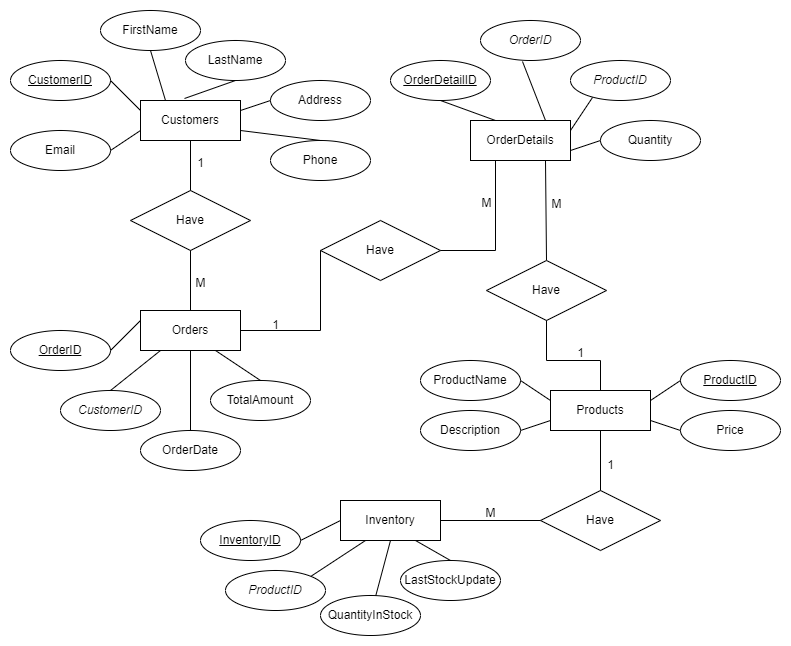

The diagram above was exported from draw.io. Its source (the exported page's mxGraphModel, read from the mxfile embedded in the PNG):
<mxGraphModel dx="880" dy="478" grid="1" gridSize="10" guides="1" tooltips="1" connect="1" arrows="1" fold="1" page="1" pageScale="1" pageWidth="827" pageHeight="1169" math="0" shadow="0">
  <root>
    <mxCell id="0" />
    <mxCell id="1" parent="0" />
    <mxCell id="1Nxdkb6CwWeuWwg2hsLV-1" value="Customers" style="whiteSpace=wrap;html=1;align=center;" parent="1" vertex="1">
      <mxGeometry x="130" y="90" width="100" height="40" as="geometry" />
    </mxCell>
    <mxCell id="1Nxdkb6CwWeuWwg2hsLV-2" value="CustomerID" style="ellipse;whiteSpace=wrap;html=1;align=center;fontStyle=4;" parent="1" vertex="1">
      <mxGeometry y="50" width="100" height="40" as="geometry" />
    </mxCell>
    <mxCell id="1Nxdkb6CwWeuWwg2hsLV-3" value="FirstName" style="ellipse;whiteSpace=wrap;html=1;align=center;" parent="1" vertex="1">
      <mxGeometry x="90" width="100" height="40" as="geometry" />
    </mxCell>
    <mxCell id="1Nxdkb6CwWeuWwg2hsLV-4" value="LastName" style="ellipse;whiteSpace=wrap;html=1;align=center;" parent="1" vertex="1">
      <mxGeometry x="175" y="30" width="100" height="40" as="geometry" />
    </mxCell>
    <mxCell id="1Nxdkb6CwWeuWwg2hsLV-5" value="Address" style="ellipse;whiteSpace=wrap;html=1;align=center;" parent="1" vertex="1">
      <mxGeometry x="260" y="70" width="100" height="40" as="geometry" />
    </mxCell>
    <mxCell id="1Nxdkb6CwWeuWwg2hsLV-6" value="Email" style="ellipse;whiteSpace=wrap;html=1;align=center;" parent="1" vertex="1">
      <mxGeometry y="120" width="100" height="40" as="geometry" />
    </mxCell>
    <mxCell id="1Nxdkb6CwWeuWwg2hsLV-7" value="Phone" style="ellipse;whiteSpace=wrap;html=1;align=center;" parent="1" vertex="1">
      <mxGeometry x="260" y="130" width="100" height="40" as="geometry" />
    </mxCell>
    <mxCell id="1Nxdkb6CwWeuWwg2hsLV-8" value="" style="endArrow=none;html=1;rounded=0;entryX=0;entryY=0.25;entryDx=0;entryDy=0;exitX=1;exitY=0.5;exitDx=0;exitDy=0;" parent="1" source="1Nxdkb6CwWeuWwg2hsLV-2" target="1Nxdkb6CwWeuWwg2hsLV-1" edge="1">
      <mxGeometry relative="1" as="geometry">
        <mxPoint x="330" y="250" as="sourcePoint" />
        <mxPoint x="490" y="250" as="targetPoint" />
      </mxGeometry>
    </mxCell>
    <mxCell id="1Nxdkb6CwWeuWwg2hsLV-9" value="" style="endArrow=none;html=1;rounded=0;entryX=0.25;entryY=0;entryDx=0;entryDy=0;exitX=0.5;exitY=1;exitDx=0;exitDy=0;" parent="1" source="1Nxdkb6CwWeuWwg2hsLV-3" target="1Nxdkb6CwWeuWwg2hsLV-1" edge="1">
      <mxGeometry relative="1" as="geometry">
        <mxPoint x="110" y="80" as="sourcePoint" />
        <mxPoint x="140" y="110" as="targetPoint" />
      </mxGeometry>
    </mxCell>
    <mxCell id="1Nxdkb6CwWeuWwg2hsLV-10" value="" style="endArrow=none;html=1;rounded=0;entryX=0.44;entryY=-0.05;entryDx=0;entryDy=0;exitX=0.5;exitY=1;exitDx=0;exitDy=0;entryPerimeter=0;" parent="1" source="1Nxdkb6CwWeuWwg2hsLV-4" target="1Nxdkb6CwWeuWwg2hsLV-1" edge="1">
      <mxGeometry relative="1" as="geometry">
        <mxPoint x="150" y="50" as="sourcePoint" />
        <mxPoint x="165" y="100" as="targetPoint" />
      </mxGeometry>
    </mxCell>
    <mxCell id="1Nxdkb6CwWeuWwg2hsLV-11" value="" style="endArrow=none;html=1;rounded=0;entryX=1;entryY=0.25;entryDx=0;entryDy=0;exitX=0;exitY=0.5;exitDx=0;exitDy=0;" parent="1" source="1Nxdkb6CwWeuWwg2hsLV-5" target="1Nxdkb6CwWeuWwg2hsLV-1" edge="1">
      <mxGeometry relative="1" as="geometry">
        <mxPoint x="270" y="60" as="sourcePoint" />
        <mxPoint x="184" y="98" as="targetPoint" />
      </mxGeometry>
    </mxCell>
    <mxCell id="1Nxdkb6CwWeuWwg2hsLV-12" value="" style="endArrow=none;html=1;rounded=0;entryX=1;entryY=0.75;entryDx=0;entryDy=0;exitX=0.5;exitY=0;exitDx=0;exitDy=0;" parent="1" source="1Nxdkb6CwWeuWwg2hsLV-7" target="1Nxdkb6CwWeuWwg2hsLV-1" edge="1">
      <mxGeometry relative="1" as="geometry">
        <mxPoint x="310" y="120" as="sourcePoint" />
        <mxPoint x="240" y="110" as="targetPoint" />
      </mxGeometry>
    </mxCell>
    <mxCell id="1Nxdkb6CwWeuWwg2hsLV-13" value="" style="endArrow=none;html=1;rounded=0;entryX=1;entryY=0.5;entryDx=0;entryDy=0;exitX=0;exitY=0.75;exitDx=0;exitDy=0;" parent="1" source="1Nxdkb6CwWeuWwg2hsLV-1" target="1Nxdkb6CwWeuWwg2hsLV-6" edge="1">
      <mxGeometry relative="1" as="geometry">
        <mxPoint x="310" y="160" as="sourcePoint" />
        <mxPoint x="240" y="130" as="targetPoint" />
      </mxGeometry>
    </mxCell>
    <mxCell id="1Nxdkb6CwWeuWwg2hsLV-14" value="Products" style="whiteSpace=wrap;html=1;align=center;" parent="1" vertex="1">
      <mxGeometry x="540" y="380" width="100" height="40" as="geometry" />
    </mxCell>
    <mxCell id="1Nxdkb6CwWeuWwg2hsLV-15" value="ProductID" style="ellipse;whiteSpace=wrap;html=1;align=center;fontStyle=4;" parent="1" vertex="1">
      <mxGeometry x="670" y="350" width="100" height="40" as="geometry" />
    </mxCell>
    <mxCell id="1Nxdkb6CwWeuWwg2hsLV-16" value="ProductName" style="ellipse;whiteSpace=wrap;html=1;align=center;" parent="1" vertex="1">
      <mxGeometry x="410" y="350" width="100" height="40" as="geometry" />
    </mxCell>
    <mxCell id="1Nxdkb6CwWeuWwg2hsLV-17" value="Description" style="ellipse;whiteSpace=wrap;html=1;align=center;" parent="1" vertex="1">
      <mxGeometry x="410" y="400" width="100" height="40" as="geometry" />
    </mxCell>
    <mxCell id="1Nxdkb6CwWeuWwg2hsLV-18" value="Price" style="ellipse;whiteSpace=wrap;html=1;align=center;" parent="1" vertex="1">
      <mxGeometry x="670" y="400" width="100" height="40" as="geometry" />
    </mxCell>
    <mxCell id="1Nxdkb6CwWeuWwg2hsLV-21" value="" style="endArrow=none;html=1;rounded=0;entryX=1;entryY=0.25;entryDx=0;entryDy=0;exitX=0;exitY=0.5;exitDx=0;exitDy=0;" parent="1" source="1Nxdkb6CwWeuWwg2hsLV-15" target="1Nxdkb6CwWeuWwg2hsLV-14" edge="1">
      <mxGeometry relative="1" as="geometry">
        <mxPoint x="831" y="480" as="sourcePoint" />
        <mxPoint x="991" y="480" as="targetPoint" />
        <Array as="points" />
      </mxGeometry>
    </mxCell>
    <mxCell id="1Nxdkb6CwWeuWwg2hsLV-22" value="" style="endArrow=none;html=1;rounded=0;exitX=1;exitY=0.5;exitDx=0;exitDy=0;entryX=0;entryY=0.25;entryDx=0;entryDy=0;" parent="1" source="1Nxdkb6CwWeuWwg2hsLV-16" target="1Nxdkb6CwWeuWwg2hsLV-14" edge="1">
      <mxGeometry relative="1" as="geometry">
        <mxPoint x="611" y="310" as="sourcePoint" />
        <mxPoint x="570" y="390" as="targetPoint" />
      </mxGeometry>
    </mxCell>
    <mxCell id="1Nxdkb6CwWeuWwg2hsLV-23" value="" style="endArrow=none;html=1;rounded=0;entryX=0;entryY=0.75;entryDx=0;entryDy=0;exitX=1;exitY=0.5;exitDx=0;exitDy=0;" parent="1" source="1Nxdkb6CwWeuWwg2hsLV-17" target="1Nxdkb6CwWeuWwg2hsLV-14" edge="1">
      <mxGeometry relative="1" as="geometry">
        <mxPoint x="651" y="280" as="sourcePoint" />
        <mxPoint x="666" y="330" as="targetPoint" />
      </mxGeometry>
    </mxCell>
    <mxCell id="1Nxdkb6CwWeuWwg2hsLV-24" value="" style="endArrow=none;html=1;rounded=0;entryX=1;entryY=0.75;entryDx=0;entryDy=0;exitX=0;exitY=0.5;exitDx=0;exitDy=0;" parent="1" source="1Nxdkb6CwWeuWwg2hsLV-18" target="1Nxdkb6CwWeuWwg2hsLV-14" edge="1">
      <mxGeometry relative="1" as="geometry">
        <mxPoint x="771" y="290" as="sourcePoint" />
        <mxPoint x="685" y="328" as="targetPoint" />
      </mxGeometry>
    </mxCell>
    <mxCell id="1Nxdkb6CwWeuWwg2hsLV-27" value="Orders" style="whiteSpace=wrap;html=1;align=center;" parent="1" vertex="1">
      <mxGeometry x="130" y="300" width="100" height="40" as="geometry" />
    </mxCell>
    <mxCell id="1Nxdkb6CwWeuWwg2hsLV-28" value="OrderID" style="ellipse;whiteSpace=wrap;html=1;align=center;fontStyle=4;" parent="1" vertex="1">
      <mxGeometry y="320" width="100" height="40" as="geometry" />
    </mxCell>
    <mxCell id="1Nxdkb6CwWeuWwg2hsLV-29" value="&lt;i&gt;CustomerID&lt;/i&gt;" style="ellipse;whiteSpace=wrap;html=1;align=center;" parent="1" vertex="1">
      <mxGeometry x="50" y="380" width="100" height="40" as="geometry" />
    </mxCell>
    <mxCell id="1Nxdkb6CwWeuWwg2hsLV-30" value="OrderDate" style="ellipse;whiteSpace=wrap;html=1;align=center;" parent="1" vertex="1">
      <mxGeometry x="130" y="420" width="100" height="40" as="geometry" />
    </mxCell>
    <mxCell id="1Nxdkb6CwWeuWwg2hsLV-31" value="TotalAmount" style="ellipse;whiteSpace=wrap;html=1;align=center;" parent="1" vertex="1">
      <mxGeometry x="200" y="370" width="100" height="40" as="geometry" />
    </mxCell>
    <mxCell id="1Nxdkb6CwWeuWwg2hsLV-34" value="" style="endArrow=none;html=1;rounded=0;entryX=0;entryY=0.25;entryDx=0;entryDy=0;exitX=1;exitY=0.5;exitDx=0;exitDy=0;" parent="1" source="1Nxdkb6CwWeuWwg2hsLV-28" target="1Nxdkb6CwWeuWwg2hsLV-27" edge="1">
      <mxGeometry relative="1" as="geometry">
        <mxPoint x="690" y="310" as="sourcePoint" />
        <mxPoint x="850" y="310" as="targetPoint" />
      </mxGeometry>
    </mxCell>
    <mxCell id="1Nxdkb6CwWeuWwg2hsLV-35" value="" style="endArrow=none;html=1;rounded=0;exitX=0.5;exitY=0;exitDx=0;exitDy=0;" parent="1" source="1Nxdkb6CwWeuWwg2hsLV-29" edge="1">
      <mxGeometry relative="1" as="geometry">
        <mxPoint x="470" y="140" as="sourcePoint" />
        <mxPoint x="150" y="340" as="targetPoint" />
      </mxGeometry>
    </mxCell>
    <mxCell id="1Nxdkb6CwWeuWwg2hsLV-36" value="" style="endArrow=none;html=1;rounded=0;entryX=0.5;entryY=1;entryDx=0;entryDy=0;" parent="1" target="1Nxdkb6CwWeuWwg2hsLV-27" edge="1">
      <mxGeometry relative="1" as="geometry">
        <mxPoint x="180" y="420" as="sourcePoint" />
        <mxPoint x="525" y="160" as="targetPoint" />
      </mxGeometry>
    </mxCell>
    <mxCell id="1Nxdkb6CwWeuWwg2hsLV-37" value="" style="endArrow=none;html=1;rounded=0;entryX=0.75;entryY=1;entryDx=0;entryDy=0;exitX=0.5;exitY=0;exitDx=0;exitDy=0;" parent="1" source="1Nxdkb6CwWeuWwg2hsLV-31" target="1Nxdkb6CwWeuWwg2hsLV-27" edge="1">
      <mxGeometry relative="1" as="geometry">
        <mxPoint x="630" y="120" as="sourcePoint" />
        <mxPoint x="544" y="158" as="targetPoint" />
      </mxGeometry>
    </mxCell>
    <mxCell id="1Nxdkb6CwWeuWwg2hsLV-40" value="OrderDetails" style="whiteSpace=wrap;html=1;align=center;" parent="1" vertex="1">
      <mxGeometry x="460" y="110" width="100" height="40" as="geometry" />
    </mxCell>
    <mxCell id="1Nxdkb6CwWeuWwg2hsLV-41" value="OrderDetailID" style="ellipse;whiteSpace=wrap;html=1;align=center;fontStyle=4;" parent="1" vertex="1">
      <mxGeometry x="380" y="50" width="100" height="40" as="geometry" />
    </mxCell>
    <mxCell id="1Nxdkb6CwWeuWwg2hsLV-42" value="&lt;i&gt;OrderID&lt;/i&gt;" style="ellipse;whiteSpace=wrap;html=1;align=center;" parent="1" vertex="1">
      <mxGeometry x="470" y="10" width="100" height="40" as="geometry" />
    </mxCell>
    <mxCell id="1Nxdkb6CwWeuWwg2hsLV-43" value="&lt;i&gt;ProductID&lt;/i&gt;" style="ellipse;whiteSpace=wrap;html=1;align=center;" parent="1" vertex="1">
      <mxGeometry x="560" y="50" width="100" height="40" as="geometry" />
    </mxCell>
    <mxCell id="1Nxdkb6CwWeuWwg2hsLV-44" value="Quantity" style="ellipse;whiteSpace=wrap;html=1;align=center;" parent="1" vertex="1">
      <mxGeometry x="590" y="110" width="100" height="40" as="geometry" />
    </mxCell>
    <mxCell id="1Nxdkb6CwWeuWwg2hsLV-45" value="" style="endArrow=none;html=1;rounded=0;entryX=0.25;entryY=0;entryDx=0;entryDy=0;exitX=0.5;exitY=1;exitDx=0;exitDy=0;" parent="1" source="1Nxdkb6CwWeuWwg2hsLV-41" target="1Nxdkb6CwWeuWwg2hsLV-40" edge="1">
      <mxGeometry relative="1" as="geometry">
        <mxPoint x="840" y="330" as="sourcePoint" />
        <mxPoint x="1000" y="330" as="targetPoint" />
      </mxGeometry>
    </mxCell>
    <mxCell id="1Nxdkb6CwWeuWwg2hsLV-46" value="" style="endArrow=none;html=1;rounded=0;entryX=0.75;entryY=0;entryDx=0;entryDy=0;exitX=0.42;exitY=1.025;exitDx=0;exitDy=0;exitPerimeter=0;" parent="1" source="1Nxdkb6CwWeuWwg2hsLV-42" target="1Nxdkb6CwWeuWwg2hsLV-40" edge="1">
      <mxGeometry relative="1" as="geometry">
        <mxPoint x="620" y="160" as="sourcePoint" />
        <mxPoint x="650" y="190" as="targetPoint" />
      </mxGeometry>
    </mxCell>
    <mxCell id="1Nxdkb6CwWeuWwg2hsLV-47" value="" style="endArrow=none;html=1;rounded=0;entryX=1;entryY=0.25;entryDx=0;entryDy=0;exitX=0.22;exitY=0.925;exitDx=0;exitDy=0;exitPerimeter=0;" parent="1" source="1Nxdkb6CwWeuWwg2hsLV-43" target="1Nxdkb6CwWeuWwg2hsLV-40" edge="1">
      <mxGeometry relative="1" as="geometry">
        <mxPoint x="660" y="130" as="sourcePoint" />
        <mxPoint x="675" y="180" as="targetPoint" />
      </mxGeometry>
    </mxCell>
    <mxCell id="1Nxdkb6CwWeuWwg2hsLV-48" value="" style="endArrow=none;html=1;rounded=0;entryX=1;entryY=0.75;entryDx=0;entryDy=0;exitX=0;exitY=0.5;exitDx=0;exitDy=0;" parent="1" source="1Nxdkb6CwWeuWwg2hsLV-44" target="1Nxdkb6CwWeuWwg2hsLV-40" edge="1">
      <mxGeometry relative="1" as="geometry">
        <mxPoint x="780" y="140" as="sourcePoint" />
        <mxPoint x="694" y="178" as="targetPoint" />
      </mxGeometry>
    </mxCell>
    <mxCell id="1Nxdkb6CwWeuWwg2hsLV-49" value="Inventory" style="whiteSpace=wrap;html=1;align=center;" parent="1" vertex="1">
      <mxGeometry x="330" y="490" width="100" height="40" as="geometry" />
    </mxCell>
    <mxCell id="1Nxdkb6CwWeuWwg2hsLV-50" value="InventoryID" style="ellipse;whiteSpace=wrap;html=1;align=center;fontStyle=4;" parent="1" vertex="1">
      <mxGeometry x="190" y="510" width="100" height="40" as="geometry" />
    </mxCell>
    <mxCell id="1Nxdkb6CwWeuWwg2hsLV-51" value="&lt;i&gt;ProductID&lt;/i&gt;" style="ellipse;whiteSpace=wrap;html=1;align=center;" parent="1" vertex="1">
      <mxGeometry x="215" y="560" width="100" height="40" as="geometry" />
    </mxCell>
    <mxCell id="1Nxdkb6CwWeuWwg2hsLV-52" value="QuantityInStock" style="ellipse;whiteSpace=wrap;html=1;align=center;" parent="1" vertex="1">
      <mxGeometry x="310" y="585" width="100" height="40" as="geometry" />
    </mxCell>
    <mxCell id="1Nxdkb6CwWeuWwg2hsLV-53" value="LastStockUpdate" style="ellipse;whiteSpace=wrap;html=1;align=center;" parent="1" vertex="1">
      <mxGeometry x="390" y="550" width="100" height="40" as="geometry" />
    </mxCell>
    <mxCell id="1Nxdkb6CwWeuWwg2hsLV-54" value="" style="endArrow=none;html=1;rounded=0;entryX=0;entryY=0.5;entryDx=0;entryDy=0;exitX=1;exitY=0.5;exitDx=0;exitDy=0;" parent="1" source="1Nxdkb6CwWeuWwg2hsLV-50" target="1Nxdkb6CwWeuWwg2hsLV-49" edge="1">
      <mxGeometry relative="1" as="geometry">
        <mxPoint x="234" y="835" as="sourcePoint" />
        <mxPoint x="394" y="835" as="targetPoint" />
      </mxGeometry>
    </mxCell>
    <mxCell id="1Nxdkb6CwWeuWwg2hsLV-55" value="" style="endArrow=none;html=1;rounded=0;entryX=0.25;entryY=1;entryDx=0;entryDy=0;exitX=1;exitY=0;exitDx=0;exitDy=0;" parent="1" source="1Nxdkb6CwWeuWwg2hsLV-51" target="1Nxdkb6CwWeuWwg2hsLV-49" edge="1">
      <mxGeometry relative="1" as="geometry">
        <mxPoint x="14" y="665" as="sourcePoint" />
        <mxPoint x="44" y="695" as="targetPoint" />
      </mxGeometry>
    </mxCell>
    <mxCell id="1Nxdkb6CwWeuWwg2hsLV-56" value="" style="endArrow=none;html=1;rounded=0;entryX=0.5;entryY=1;entryDx=0;entryDy=0;" parent="1" source="1Nxdkb6CwWeuWwg2hsLV-52" target="1Nxdkb6CwWeuWwg2hsLV-49" edge="1">
      <mxGeometry relative="1" as="geometry">
        <mxPoint x="54" y="635" as="sourcePoint" />
        <mxPoint x="69" y="685" as="targetPoint" />
      </mxGeometry>
    </mxCell>
    <mxCell id="1Nxdkb6CwWeuWwg2hsLV-57" value="" style="endArrow=none;html=1;rounded=0;entryX=0.75;entryY=1;entryDx=0;entryDy=0;exitX=0.5;exitY=0;exitDx=0;exitDy=0;" parent="1" source="1Nxdkb6CwWeuWwg2hsLV-53" target="1Nxdkb6CwWeuWwg2hsLV-49" edge="1">
      <mxGeometry relative="1" as="geometry">
        <mxPoint x="408" y="664" as="sourcePoint" />
        <mxPoint x="88" y="683" as="targetPoint" />
      </mxGeometry>
    </mxCell>
    <mxCell id="tUGdhXe-SxkPioBs4tTj-1" value="Have" style="shape=rhombus;perimeter=rhombusPerimeter;whiteSpace=wrap;html=1;align=center;" vertex="1" parent="1">
      <mxGeometry x="120" y="180" width="120" height="60" as="geometry" />
    </mxCell>
    <mxCell id="tUGdhXe-SxkPioBs4tTj-2" value="" style="endArrow=none;html=1;rounded=0;exitX=0.5;exitY=1;exitDx=0;exitDy=0;entryX=0.5;entryY=0;entryDx=0;entryDy=0;" edge="1" parent="1" source="1Nxdkb6CwWeuWwg2hsLV-1" target="tUGdhXe-SxkPioBs4tTj-1">
      <mxGeometry relative="1" as="geometry">
        <mxPoint x="290" y="260" as="sourcePoint" />
        <mxPoint x="450" y="260" as="targetPoint" />
      </mxGeometry>
    </mxCell>
    <mxCell id="tUGdhXe-SxkPioBs4tTj-3" value="" style="endArrow=none;html=1;rounded=0;exitX=0.5;exitY=1;exitDx=0;exitDy=0;" edge="1" parent="1" source="tUGdhXe-SxkPioBs4tTj-1">
      <mxGeometry relative="1" as="geometry">
        <mxPoint x="190" y="140" as="sourcePoint" />
        <mxPoint x="180" y="300" as="targetPoint" />
      </mxGeometry>
    </mxCell>
    <mxCell id="tUGdhXe-SxkPioBs4tTj-4" value="Have" style="shape=rhombus;perimeter=rhombusPerimeter;whiteSpace=wrap;html=1;align=center;" vertex="1" parent="1">
      <mxGeometry x="310" y="210" width="120" height="60" as="geometry" />
    </mxCell>
    <mxCell id="tUGdhXe-SxkPioBs4tTj-5" value="" style="endArrow=none;html=1;rounded=0;exitX=1;exitY=0.5;exitDx=0;exitDy=0;entryX=0;entryY=0.5;entryDx=0;entryDy=0;" edge="1" target="tUGdhXe-SxkPioBs4tTj-4" parent="1" source="1Nxdkb6CwWeuWwg2hsLV-27">
      <mxGeometry relative="1" as="geometry">
        <mxPoint x="745" y="205" as="sourcePoint" />
        <mxPoint x="640" y="305" as="targetPoint" />
        <Array as="points">
          <mxPoint x="310" y="320" />
        </Array>
      </mxGeometry>
    </mxCell>
    <mxCell id="tUGdhXe-SxkPioBs4tTj-6" value="" style="endArrow=none;html=1;rounded=0;exitX=1;exitY=0.5;exitDx=0;exitDy=0;entryX=0.25;entryY=1;entryDx=0;entryDy=0;" edge="1" source="tUGdhXe-SxkPioBs4tTj-4" parent="1" target="1Nxdkb6CwWeuWwg2hsLV-40">
      <mxGeometry relative="1" as="geometry">
        <mxPoint x="574" y="400" as="sourcePoint" />
        <mxPoint x="930" y="545" as="targetPoint" />
        <Array as="points">
          <mxPoint x="485" y="240" />
        </Array>
      </mxGeometry>
    </mxCell>
    <mxCell id="tUGdhXe-SxkPioBs4tTj-7" value="" style="endArrow=none;html=1;rounded=0;entryX=0.5;entryY=0;entryDx=0;entryDy=0;exitX=0.75;exitY=1;exitDx=0;exitDy=0;" edge="1" target="tUGdhXe-SxkPioBs4tTj-8" parent="1" source="1Nxdkb6CwWeuWwg2hsLV-40">
      <mxGeometry relative="1" as="geometry">
        <mxPoint x="535" y="150" as="sourcePoint" />
        <mxPoint x="530" y="288" as="targetPoint" />
        <Array as="points" />
      </mxGeometry>
    </mxCell>
    <mxCell id="tUGdhXe-SxkPioBs4tTj-8" value="Have" style="shape=rhombus;perimeter=rhombusPerimeter;whiteSpace=wrap;html=1;align=center;" vertex="1" parent="1">
      <mxGeometry x="476" y="250" width="120" height="60" as="geometry" />
    </mxCell>
    <mxCell id="tUGdhXe-SxkPioBs4tTj-9" value="" style="endArrow=none;html=1;rounded=0;exitX=0.5;exitY=1;exitDx=0;exitDy=0;entryX=0.5;entryY=0;entryDx=0;entryDy=0;" edge="1" source="tUGdhXe-SxkPioBs4tTj-8" parent="1" target="1Nxdkb6CwWeuWwg2hsLV-14">
      <mxGeometry relative="1" as="geometry">
        <mxPoint x="440" y="345" as="sourcePoint" />
        <mxPoint x="760" y="520" as="targetPoint" />
        <Array as="points">
          <mxPoint x="536" y="350" />
          <mxPoint x="590" y="350" />
        </Array>
      </mxGeometry>
    </mxCell>
    <mxCell id="tUGdhXe-SxkPioBs4tTj-10" value="Have" style="shape=rhombus;perimeter=rhombusPerimeter;whiteSpace=wrap;html=1;align=center;" vertex="1" parent="1">
      <mxGeometry x="530" y="480" width="120" height="60" as="geometry" />
    </mxCell>
    <mxCell id="tUGdhXe-SxkPioBs4tTj-11" value="" style="endArrow=none;html=1;rounded=0;exitX=0.5;exitY=0;exitDx=0;exitDy=0;entryX=0.5;entryY=1;entryDx=0;entryDy=0;" edge="1" parent="1" source="tUGdhXe-SxkPioBs4tTj-10" target="1Nxdkb6CwWeuWwg2hsLV-14">
      <mxGeometry relative="1" as="geometry">
        <mxPoint x="64" y="600" as="sourcePoint" />
        <mxPoint x="300" y="490" as="targetPoint" />
        <Array as="points" />
      </mxGeometry>
    </mxCell>
    <mxCell id="tUGdhXe-SxkPioBs4tTj-12" value="" style="endArrow=none;html=1;rounded=0;exitX=1;exitY=0.5;exitDx=0;exitDy=0;entryX=0;entryY=0.5;entryDx=0;entryDy=0;" edge="1" parent="1" source="1Nxdkb6CwWeuWwg2hsLV-49" target="tUGdhXe-SxkPioBs4tTj-10">
      <mxGeometry relative="1" as="geometry">
        <mxPoint x="194" y="580" as="sourcePoint" />
        <mxPoint x="-46" y="550" as="targetPoint" />
      </mxGeometry>
    </mxCell>
    <mxCell id="tUGdhXe-SxkPioBs4tTj-14" value="1" style="text;html=1;align=center;verticalAlign=middle;resizable=0;points=[];autosize=1;strokeColor=none;fillColor=none;" vertex="1" parent="1">
      <mxGeometry x="175" y="138" width="30" height="30" as="geometry" />
    </mxCell>
    <mxCell id="tUGdhXe-SxkPioBs4tTj-15" value="M" style="text;html=1;align=center;verticalAlign=middle;resizable=0;points=[];autosize=1;strokeColor=none;fillColor=none;" vertex="1" parent="1">
      <mxGeometry x="175" y="258" width="30" height="30" as="geometry" />
    </mxCell>
    <mxCell id="tUGdhXe-SxkPioBs4tTj-16" value="1" style="text;html=1;align=center;verticalAlign=middle;resizable=0;points=[];autosize=1;strokeColor=none;fillColor=none;" vertex="1" parent="1">
      <mxGeometry x="250" y="300" width="30" height="30" as="geometry" />
    </mxCell>
    <mxCell id="tUGdhXe-SxkPioBs4tTj-17" value="M" style="text;html=1;align=center;verticalAlign=middle;resizable=0;points=[];autosize=1;strokeColor=none;fillColor=none;" vertex="1" parent="1">
      <mxGeometry x="461" y="178" width="30" height="30" as="geometry" />
    </mxCell>
    <mxCell id="tUGdhXe-SxkPioBs4tTj-20" value="1" style="text;html=1;align=center;verticalAlign=middle;resizable=0;points=[];autosize=1;strokeColor=none;fillColor=none;" vertex="1" parent="1">
      <mxGeometry x="555" y="328" width="30" height="30" as="geometry" />
    </mxCell>
    <mxCell id="tUGdhXe-SxkPioBs4tTj-21" value="M" style="text;html=1;align=center;verticalAlign=middle;resizable=0;points=[];autosize=1;strokeColor=none;fillColor=none;" vertex="1" parent="1">
      <mxGeometry x="531" y="179" width="30" height="30" as="geometry" />
    </mxCell>
    <mxCell id="tUGdhXe-SxkPioBs4tTj-25" value="1" style="text;html=1;align=center;verticalAlign=middle;resizable=0;points=[];autosize=1;strokeColor=none;fillColor=none;" vertex="1" parent="1">
      <mxGeometry x="585" y="440" width="30" height="30" as="geometry" />
    </mxCell>
    <mxCell id="tUGdhXe-SxkPioBs4tTj-26" value="M" style="text;html=1;align=center;verticalAlign=middle;resizable=0;points=[];autosize=1;strokeColor=none;fillColor=none;" vertex="1" parent="1">
      <mxGeometry x="465" y="488" width="30" height="30" as="geometry" />
    </mxCell>
  </root>
</mxGraphModel>